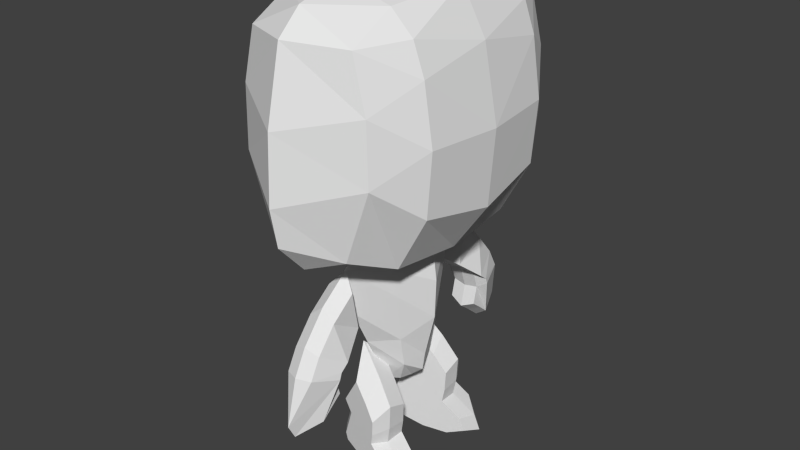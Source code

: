 # Source: MiniGrund2.blend  (saved by Blender 2.76.0; exported with 4.5.12 LTS)
import bpy
from mathutils import Matrix  # noqa: F401  (used for matrix-valued properties, if any)

bpy.ops.wm.read_factory_settings(use_empty=True)
scene = bpy.context.scene
scene.name = 'Scene'

# ---- collections
col_collection_1 = bpy.data.collections.new('Collection 1'); scene.collection.children.link(col_collection_1)

# ---- materials (node trees are filled in below, after node groups)
mat_material_003 = bpy.data.materials.new('Material.003')
mat_material_003.alpha_threshold = 0.0
mat_material_003.use_transparent_shadow = False
mat_material_003.roughness = 0.5
mat_material_002 = bpy.data.materials.new('Material.002')
mat_material_002.alpha_threshold = 0.0
mat_material_002.use_transparent_shadow = False
mat_material_002.roughness = 0.5
mat_material_001 = bpy.data.materials.new('Material.001')
mat_material_001.alpha_threshold = 0.0
mat_material_001.use_transparent_shadow = False
mat_material_001.roughness = 0.5
mat_material = bpy.data.materials.new('Material')
mat_material.alpha_threshold = 0.0
mat_material.use_transparent_shadow = False
mat_material.roughness = 0.5

# ---- material node trees

# ---- world
world_world = bpy.data.worlds.new('World'); scene.world = world_world
world_world.color = (0.05088, 0.05088, 0.05088)
world_world.use_sun_shadow = False
world_world.sun_shadow_jitter_overblur = 0.0
world_world.cycles.sampling_method = 'MANUAL'
world_world.cycles.sample_map_resolution = 256

# ---- meshes
me_cube_004 = bpy.data.meshes.new('Cube.004')
me_cube_004.from_pydata([(0.4509, 0.1079, 1.537), (0.5216, -0.1633, 1.237), (0.569, -0.3454, 0.979), (0.5653, -0.3311, 0.7017), (0.5565, -0.2975, 0.5135), (0.6227, -0.5515, 0.3005), (0.639, -0.6138, 0.1222), (0.5753, -0.3694, 0.0132), (0.4866, -0.02912, 0.02311), (0.3729, 0.407, 0.1469), (0.3604, 0.455, 0.2708), (0.4066, 0.2776, 0.7958), (0.3629, 0.2493, 0.9939), (0.2594, 0.02012, 1.356), (0.3165, -0.1992, 1.112), (0.3549, -0.3465, 0.904), (0.3519, -0.3349, 0.6798), (0.3448, -0.3077, 0.5276), (0.3984, -0.5131, 0.3554), (0.4115, -0.5635, 0.2112), (0.36, -0.3659, 0.1231), (0.2883, -0.09071, 0.1311), (0.1963, 0.262, 0.2312), (0.1862, 0.3007, 0.3313), (0.2236, 0.1573, 0.7559), (0.1883, 0.293, 0.9161), (0.6551, 0.03561, 1.167), (0.6983, -0.1299, 0.9834), (0.7272, -0.241, 0.8263), (0.7249, -0.2322, 0.6571), (0.7196, -0.2118, 0.5422), (0.76, -0.3667, 0.4123), (0.7699, -0.4047, 0.3035), (0.731, -0.2556, 0.237), (0.6769, -0.04801, 0.2431), (0.6076, 0.2181, 0.3186), (0.6, 0.2473, 0.3942), (0.6282, 0.1391, 0.7145), (0.6015, 0.2415, 0.8353), (-0.4509, 0.1079, 1.537), (-0.5216, -0.1633, 1.237), (-0.569, -0.3454, 0.979), (-0.5653, -0.3311, 0.7017), (-0.5565, -0.2975, 0.5135), (-0.6227, -0.5515, 0.3005), (-0.639, -0.6138, 0.1222), (-0.5753, -0.3694, 0.0132), (-0.4866, -0.02912, 0.02311), (-0.3729, 0.407, 0.1469), (-0.3604, 0.455, 0.2708), (-0.4066, 0.2776, 0.7958), (-0.3629, 0.2493, 0.9939), (-0.2594, 0.02012, 1.356), (-0.3165, -0.1992, 1.112), (-0.3549, -0.3465, 0.904), (-0.3519, -0.3349, 0.6798), (-0.3448, -0.3077, 0.5276), (-0.3984, -0.5131, 0.3554), (-0.4115, -0.5635, 0.2112), (-0.36, -0.3659, 0.1231), (-0.2883, -0.09071, 0.1311), (-0.1963, 0.262, 0.2312), (-0.1862, 0.3007, 0.3313), (-0.2236, 0.1573, 0.7559), (-0.1883, 0.293, 0.9161), (-0.6551, 0.03561, 1.167), (-0.6983, -0.1299, 0.9834), (-0.7272, -0.241, 0.8263), (-0.7249, -0.2322, 0.6571), (-0.7196, -0.2118, 0.5422), (-0.76, -0.3667, 0.4123), (-0.7699, -0.4047, 0.3035), (-0.731, -0.2556, 0.237), (-0.6769, -0.04801, 0.2431), (-0.6076, 0.2181, 0.3186), (-0.6, 0.2473, 0.3942), (-0.6282, 0.1391, 0.7145), (-0.6015, 0.2415, 0.8353)], [], [(7, 20, 21, 8), (0, 13, 14, 1), (8, 21, 22, 9), (1, 14, 15, 2), (9, 22, 23, 10), (2, 15, 16, 3), (10, 23, 24, 11), (3, 16, 17, 4), (11, 24, 25, 12), (4, 17, 18, 5), (0, 12, 25, 13), (5, 18, 19, 6), (6, 19, 20, 7), (25, 24, 13), (13, 24, 14), (15, 14, 24), (24, 23, 15), (17, 16, 23), (23, 22, 17), (22, 21, 17), (21, 20, 17), (17, 20, 18), (19, 18, 20), (8, 34, 33, 7), (1, 27, 26, 0), (9, 35, 34, 8), (2, 28, 27, 1), (10, 36, 35, 9), (3, 29, 28, 2), (11, 37, 36, 10), (4, 30, 29, 3), (12, 38, 37, 11), (5, 31, 30, 4), (12, 0, 26, 38), (6, 32, 31, 5), (7, 33, 32, 6), (27, 38, 26), (38, 27, 37), (27, 28, 37), (29, 37, 28), (37, 29, 36), (29, 30, 36), (35, 36, 34), (36, 30, 34), (34, 30, 33), (30, 31, 33), (32, 33, 31), (15, 23, 16), (46, 47, 60, 59), (39, 40, 53, 52), (47, 48, 61, 60), (40, 41, 54, 53), (48, 49, 62, 61), (41, 42, 55, 54), (49, 50, 63, 62), (42, 43, 56, 55), (50, 51, 64, 63), (43, 44, 57, 56), (39, 52, 64, 51), (44, 45, 58, 57), (45, 46, 59, 58), (64, 52, 63), (52, 53, 63), (54, 63, 53), (63, 54, 62), (56, 62, 55), (62, 56, 61), (61, 56, 60), (60, 56, 59), (56, 57, 59), (58, 59, 57), (47, 46, 72, 73), (40, 39, 65, 66), (48, 47, 73, 74), (41, 40, 66, 67), (49, 48, 74, 75), (42, 41, 67, 68), (50, 49, 75, 76), (43, 42, 68, 69), (51, 50, 76, 77), (44, 43, 69, 70), (51, 77, 65, 39), (45, 44, 70, 71), (46, 45, 71, 72), (66, 65, 77), (77, 76, 66), (66, 76, 67), (68, 67, 76), (76, 75, 68), (68, 75, 69), (74, 73, 75), (75, 73, 69), (73, 72, 69), (69, 72, 70), (71, 70, 72), (54, 55, 62)])
_uv = me_cube_004.uv_layers.new(name='UVMap')
_uv.uv.foreach_set('vector', [0.465, 0.75, 0.4072, 0.7191, 0.4158, 0.6198, 0.4757, 0.6273, 0.5237, 0.4459, 0.5775, 0.5073, 0.5752, 0.591, 0.5209, 0.5495, 0.4757, 0.6273, 0.4158, 0.6198, 0.4158, 0.49, 0.4757, 0.4667, 0.5209, 0.5495, 0.5752, 0.591, 0.574, 0.663, 0.5194, 0.6385, 0.4757, 0.4667, 0.4158, 0.49, 0.4048, 0.4732, 0.4621, 0.4459, 0.5194, 0.6385, 0.574, 0.663, 0.5759, 0.7419, 0.5217, 0.736, 0.06244, 0.8644, 0.05137, 0.8267, 0.1047, 0.6872, 0.1284, 0.6918, 0.5217, 0.736, 0.5759, 0.7419, 0.5775, 0.7955, 0.5237, 0.8024, 0.1284, 0.6918, 0.1047, 0.6872, 0.08819, 0.6297, 0.1352, 0.6206, 0.5237, 0.8024, 0.5775, 0.7955, 0.575, 0.8545, 0.5206, 0.8752, 0.2059, 0.4459, 0.1352, 0.6206, 0.08819, 0.6297, 0.1674, 0.4883, 0.5206, 0.8752, 0.575, 0.8545, 0.5751, 0.9047, 0.5207, 0.9374, 0.443, 0.8349, 0.3894, 0.7877, 0.4072, 0.7191, 0.465, 0.75, 0.3325, 0.4591, 0.3475, 0.5125, 0.2687, 0.5446, 0.2687, 0.5446, 0.3475, 0.5125, 0.291, 0.6306, 0.3116, 0.6896, 0.291, 0.6306, 0.3475, 0.5125, 0.3475, 0.5125, 0.4048, 0.4732, 0.3116, 0.6896, 0.3593, 0.6865, 0.3396, 0.6919, 0.4048, 0.4732, 0.4048, 0.4732, 0.4158, 0.49, 0.3593, 0.6865, 0.4158, 0.49, 0.4158, 0.6198, 0.3593, 0.6865, 0.4158, 0.6198, 0.4072, 0.7191, 0.3593, 0.6865, 0.3593, 0.6865, 0.4072, 0.7191, 0.3734, 0.7654, 0.3894, 0.7877, 0.3734, 0.7654, 0.4072, 0.7191, 0.1408, 0.9602, 0.1963, 0.9047, 0.2359, 0.912, 0.2059, 0.9721, 0.5209, 0.5495, 0.4766, 0.6402, 0.4783, 0.577, 0.5237, 0.4459, 0.0642, 0.9074, 0.1495, 0.8725, 0.1963, 0.9047, 0.1408, 0.9602, 0.5194, 0.6385, 0.4757, 0.6945, 0.4766, 0.6402, 0.5209, 0.5495, 0.06244, 0.8644, 0.1484, 0.8463, 0.1495, 0.8725, 0.0642, 0.9074, 0.5217, 0.736, 0.4771, 0.754, 0.4757, 0.6945, 0.5194, 0.6385, 0.1284, 0.6918, 0.1886, 0.741, 0.1484, 0.8463, 0.06244, 0.8644, 0.5237, 0.8024, 0.4783, 0.7945, 0.4771, 0.754, 0.5217, 0.736, 0.1352, 0.6206, 0.1762, 0.6976, 0.1886, 0.741, 0.1284, 0.6918, 0.5206, 0.8752, 0.4764, 0.8389, 0.4783, 0.7945, 0.5237, 0.8024, 0.1352, 0.6206, 0.2059, 0.4459, 0.2359, 0.591, 0.1762, 0.6976, 0.5207, 0.9374, 0.4765, 0.8768, 0.4764, 0.8389, 0.5206, 0.8752, 0.2059, 0.9721, 0.2359, 0.912, 0.2687, 0.8933, 0.2596, 0.9415, 0.2568, 0.657, 0.1762, 0.6976, 0.2359, 0.591, 0.1762, 0.6976, 0.2568, 0.657, 0.1886, 0.741, 0.2568, 0.657, 0.2687, 0.7128, 0.1886, 0.741, 0.2568, 0.7697, 0.1886, 0.741, 0.2687, 0.7128, 0.1886, 0.741, 0.2568, 0.7697, 0.1484, 0.8463, 0.2568, 0.7697, 0.2459, 0.8079, 0.1484, 0.8463, 0.1495, 0.8725, 0.1484, 0.8463, 0.1963, 0.9047, 0.1484, 0.8463, 0.2459, 0.8079, 0.1963, 0.9047, 0.1963, 0.9047, 0.2459, 0.8079, 0.2359, 0.912, 0.2459, 0.8079, 0.268, 0.8557, 0.2359, 0.912, 0.2687, 0.8933, 0.2359, 0.912, 0.268, 0.8557, 0.3116, 0.6896, 0.4048, 0.4732, 0.3396, 0.6919, 0.8495, 0.1042, 0.8591, 0.214, 0.8055, 0.2207, 0.7978, 0.1319, 0.9021, 0.468, 0.8995, 0.3753, 0.9482, 0.3382, 0.9502, 0.4131, 0.8591, 0.214, 0.8591, 0.3577, 0.8055, 0.3368, 0.8055, 0.2207, 0.8995, 0.3753, 0.8982, 0.2957, 0.9471, 0.2737, 0.9482, 0.3382, 0.8591, 0.3577, 0.8469, 0.3763, 0.7957, 0.3519, 0.8055, 0.3368, 0.8982, 0.2957, 0.9003, 0.2084, 0.9488, 0.2032, 0.9471, 0.2737, 0.4894, 0.1246, 0.5484, 0.2791, 0.5272, 0.2832, 0.4795, 0.1583, 0.9003, 0.2084, 0.9021, 0.1491, 0.9502, 0.1552, 0.9488, 0.2032, 0.5484, 0.2791, 0.5545, 0.3427, 0.5124, 0.3346, 0.5272, 0.2832, 0.9021, 0.1491, 0.8993, 0.0839, 0.9479, 0.1025, 0.9502, 0.1552, 0.6177, 0.499, 0.5833, 0.4611, 0.5124, 0.3346, 0.5545, 0.3427, 0.8993, 0.0839, 0.8994, 0.02831, 0.948, 0.05754, 0.9479, 0.1025, 0.8298, 0.02831, 0.8495, 0.1042, 0.7978, 0.1319, 0.7819, 0.07053, 0.731, 0.3645, 0.6739, 0.2879, 0.7444, 0.3167, 0.6739, 0.2879, 0.6939, 0.2111, 0.7444, 0.3167, 0.7123, 0.1583, 0.7444, 0.3167, 0.6939, 0.2111, 0.7444, 0.3167, 0.7123, 0.1583, 0.7957, 0.3519, 0.755, 0.161, 0.7957, 0.3519, 0.7374, 0.1562, 0.7957, 0.3519, 0.755, 0.161, 0.8055, 0.3368, 0.8055, 0.3368, 0.755, 0.161, 0.8055, 0.2207, 0.8055, 0.2207, 0.755, 0.161, 0.7978, 0.1319, 0.755, 0.161, 0.7676, 0.09046, 0.7978, 0.1319, 0.7819, 0.07053, 0.7978, 0.1319, 0.7676, 0.09046, 0.5595, 0.03897, 0.6177, 0.02831, 0.6446, 0.08207, 0.6091, 0.08857, 0.8995, 0.3753, 0.9021, 0.468, 0.8614, 0.3507, 0.8599, 0.2942, 0.491, 0.08617, 0.5595, 0.03897, 0.6091, 0.08857, 0.5673, 0.1174, 0.8982, 0.2957, 0.8995, 0.3753, 0.8599, 0.2942, 0.8591, 0.2456, 0.4894, 0.1246, 0.491, 0.08617, 0.5673, 0.1174, 0.5663, 0.1408, 0.9003, 0.2084, 0.8982, 0.2957, 0.8591, 0.2456, 0.8603, 0.1924, 0.5484, 0.2791, 0.4894, 0.1246, 0.5663, 0.1408, 0.6023, 0.235, 0.9021, 0.1491, 0.9003, 0.2084, 0.8603, 0.1924, 0.8614, 0.1561, 0.5545, 0.3427, 0.5484, 0.2791, 0.6023, 0.235, 0.5912, 0.2738, 0.8993, 0.0839, 0.9021, 0.1491, 0.8614, 0.1561, 0.8597, 0.1164, 0.5545, 0.3427, 0.5912, 0.2738, 0.6446, 0.3693, 0.6177, 0.499, 0.8994, 0.02831, 0.8993, 0.0839, 0.8597, 0.1164, 0.8598, 0.08246, 0.6177, 0.02831, 0.6658, 0.05568, 0.6739, 0.09877, 0.6446, 0.08207, 0.6632, 0.3101, 0.6446, 0.3693, 0.5912, 0.2738, 0.5912, 0.2738, 0.6023, 0.235, 0.6632, 0.3101, 0.6632, 0.3101, 0.6023, 0.235, 0.6739, 0.2602, 0.6633, 0.2094, 0.6739, 0.2602, 0.6023, 0.235, 0.6023, 0.235, 0.5663, 0.1408, 0.6633, 0.2094, 0.6633, 0.2094, 0.5663, 0.1408, 0.6535, 0.1752, 0.5673, 0.1174, 0.6091, 0.08857, 0.5663, 0.1408, 0.5663, 0.1408, 0.6091, 0.08857, 0.6535, 0.1752, 0.6091, 0.08857, 0.6446, 0.08207, 0.6535, 0.1752, 0.6535, 0.1752, 0.6446, 0.08207, 0.6732, 0.1325, 0.6739, 0.09877, 0.6732, 0.1325, 0.6446, 0.08207, 0.7123, 0.1583, 0.7374, 0.1562, 0.7957, 0.3519])
me_cube_004.materials.append(mat_material_003)
me_cube_004.use_remesh_preserve_volume = False
me_cube_004.use_remesh_preserve_attributes = False
me_cube_004.use_mirror_vertex_groups = False
me_cube_004.update()
me_cube_003 = bpy.data.meshes.new('Cube.003')
me_cube_003.from_pydata([(1.208, -0.1505, 1.267), (1.338, -0.1505, 1.156), (1.483, -0.1505, 1.691), (1.367, -0.1505, 1.912), (1.155, -0.1505, 2.172), (0.8865, -0.1505, 2.385), (1.098, -0.1505, 1.354), (1.145, -0.1505, 1.553), (1.075, -0.1505, 1.759), (0.8107, -0.1505, 1.971), (1.196, -0.2521, 1.609), (1.172, -0.2521, 1.68), (1.081, -0.2521, 1.753), (-1.208, -0.1505, 1.267), (-1.338, -0.1505, 1.156), (-1.483, -0.1505, 1.691), (-1.367, -0.1505, 1.912), (-1.155, -0.1505, 2.172), (-0.8865, -0.1505, 2.385), (-1.098, -0.1505, 1.354), (-1.145, -0.1505, 1.553), (-1.075, -0.1505, 1.759), (-0.8107, -0.1505, 1.971), (-1.196, -0.2521, 1.609), (-1.172, -0.2521, 1.68), (-1.081, -0.2521, 1.753), (1.205, 0.0, 1.18), (1.365, 0.0, 1.043), (1.585, 0.0, 1.043), (1.669, 0.0, 1.204), (1.544, 0.0, 1.703), (1.401, 0.0, 1.976), (1.14, 0.0, 2.297), (0.8075, 0.0, 2.56), (1.068, 0.0, 1.287), (1.127, 0.0, 1.533), (1.041, 0.0, 1.788), (0.714, 0.0, 2.049), (1.208, 0.1505, 1.267), (1.338, 0.1505, 1.156), (1.483, 0.1505, 1.691), (1.367, 0.1505, 1.912), (1.155, 0.1505, 2.172), (0.8865, 0.1505, 2.385), (1.098, 0.1505, 1.354), (1.145, 0.1505, 1.553), (1.075, 0.1505, 1.759), (0.8107, 0.1505, 1.971), (1.196, 0.2521, 1.609), (1.172, 0.2521, 1.68), (1.081, 0.2521, 1.753), (-1.205, 0.0, 1.18), (-1.365, 0.0, 1.043), (-1.585, 0.0, 1.043), (-1.669, 0.0, 1.204), (-1.544, 0.0, 1.703), (-1.401, 0.0, 1.976), (-1.14, 0.0, 2.297), (-0.8075, 0.0, 2.56), (-1.068, 0.0, 1.287), (-1.127, 0.0, 1.533), (-1.041, 0.0, 1.788), (-0.714, 0.0, 2.049), (-1.208, 0.1505, 1.267), (-1.338, 0.1505, 1.156), (-1.483, 0.1505, 1.691), (-1.367, 0.1505, 1.912), (-1.155, 0.1505, 2.172), (-0.8865, 0.1505, 2.385), (-1.098, 0.1505, 1.354), (-1.145, 0.1505, 1.553), (-1.075, 0.1505, 1.759), (-0.8107, 0.1505, 1.971), (-1.196, 0.2521, 1.609), (-1.172, 0.2521, 1.68), (-1.081, 0.2521, 1.753)], [], [(2, 10, 29), (29, 30, 2), (31, 3, 30), (2, 30, 3), (32, 4, 31), (3, 31, 4), (5, 4, 32), (33, 5, 32), (9, 4, 5), (12, 4, 9), (12, 11, 3), (4, 12, 3), (11, 10, 2), (3, 11, 2), (6, 0, 7), (10, 7, 1), (1, 7, 0), (1, 28, 10), (28, 29, 10), (8, 7, 11), (11, 7, 10), (6, 26, 0), (26, 6, 34), (7, 35, 6), (34, 6, 35), (7, 8, 35), (35, 8, 36), (12, 8, 11), (8, 12, 9), (36, 8, 37), (8, 9, 37), (37, 9, 33), (9, 5, 33), (1, 0, 27), (27, 28, 1), (27, 0, 26), (15, 54, 23), (54, 15, 55), (56, 55, 16), (15, 16, 55), (57, 56, 17), (16, 17, 56), (18, 57, 17), (58, 57, 18), (22, 18, 17), (25, 22, 17), (25, 16, 24), (17, 16, 25), (24, 15, 23), (16, 15, 24), (19, 20, 13), (23, 14, 20), (14, 13, 20), (14, 23, 53), (53, 23, 54), (21, 24, 20), (24, 23, 20), (19, 13, 51), (51, 59, 19), (20, 19, 60), (59, 60, 19), (20, 60, 21), (60, 61, 21), (25, 24, 21), (21, 22, 25), (61, 62, 21), (21, 62, 22), (62, 58, 22), (22, 58, 18), (14, 52, 13), (52, 14, 53), (52, 51, 13), (40, 29, 48), (29, 40, 30), (31, 30, 41), (40, 41, 30), (32, 31, 42), (41, 42, 31), (43, 32, 42), (33, 32, 43), (47, 43, 42), (50, 47, 42), (50, 41, 49), (42, 41, 50), (49, 40, 48), (41, 40, 49), (44, 45, 38), (48, 39, 45), (39, 38, 45), (39, 48, 28), (28, 48, 29), (46, 49, 45), (49, 48, 45), (44, 38, 26), (26, 34, 44), (45, 44, 35), (34, 35, 44), (45, 35, 46), (35, 36, 46), (50, 49, 46), (46, 47, 50), (36, 37, 46), (46, 37, 47), (37, 33, 47), (47, 33, 43), (39, 27, 38), (27, 39, 28), (27, 26, 38), (65, 73, 54), (54, 55, 65), (56, 66, 55), (65, 55, 66), (57, 67, 56), (66, 56, 67), (68, 67, 57), (58, 68, 57), (72, 67, 68), (75, 67, 72), (75, 74, 66), (67, 75, 66), (74, 73, 65), (66, 74, 65), (69, 63, 70), (73, 70, 64), (64, 70, 63), (64, 53, 73), (53, 54, 73), (71, 70, 74), (74, 70, 73), (69, 51, 63), (51, 69, 59), (70, 60, 69), (59, 69, 60), (70, 71, 60), (60, 71, 61), (75, 71, 74), (71, 75, 72), (61, 71, 62), (71, 72, 62), (62, 72, 58), (72, 68, 58), (64, 63, 52), (52, 53, 64), (52, 63, 51)])
_uv = me_cube_003.uv_layers.new(name='UVMap')
_uv.uv.foreach_set('vector', [0.6654, 0.5085, 0.7734, 0.4684, 0.694, 0.7512, 0.694, 0.7512, 0.637, 0.5218, 0.6654, 0.5085, 0.6285, 0.378, 0.6585, 0.392, 0.637, 0.5218, 0.6654, 0.5085, 0.637, 0.5218, 0.6585, 0.392, 0.6471, 0.1861, 0.6736, 0.2367, 0.6285, 0.378, 0.6585, 0.392, 0.6285, 0.378, 0.6736, 0.2367, 0.7151, 0.08597, 0.6736, 0.2367, 0.6471, 0.1861, 0.6983, 0.0, 0.7151, 0.08597, 0.6471, 0.1861, 0.8169, 0.2322, 0.6736, 0.2367, 0.7151, 0.08597, 0.7811, 0.383, 0.6736, 0.2367, 0.8169, 0.2322, 0.7811, 0.383, 0.7672, 0.4343, 0.6585, 0.392, 0.6736, 0.2367, 0.7811, 0.383, 0.6585, 0.392, 0.7672, 0.4343, 0.7734, 0.4684, 0.6654, 0.5085, 0.6585, 0.392, 0.7672, 0.4343, 0.6654, 0.5085, 0.5717, 0.9256, 0.5938, 0.8666, 0.6183, 1.0, 0.8172, 0.4545, 0.8547, 0.4587, 0.8556, 0.658, 0.6183, 0.7936, 0.6183, 1.0, 0.5938, 0.8666, 0.8111, 0.6858, 0.7499, 0.7947, 0.7734, 0.4684, 0.7499, 0.7947, 0.694, 0.7512, 0.7734, 0.4684, 0.854, 0.3646, 0.8547, 0.4587, 0.8169, 0.4221, 0.8169, 0.4221, 0.8547, 0.4587, 0.8172, 0.4545, 0.8561, 0.5143, 0.9109, 0.6088, 0.8558, 0.5789, 0.9109, 0.6088, 0.8561, 0.5143, 0.9113, 0.5289, 0.8547, 0.4587, 0.9095, 0.4602, 0.8561, 0.5143, 0.9113, 0.5289, 0.8561, 0.5143, 0.9095, 0.4602, 0.8547, 0.4587, 0.854, 0.3646, 0.9095, 0.4602, 0.9095, 0.4602, 0.854, 0.3646, 0.9087, 0.3441, 0.8172, 0.3684, 0.854, 0.3646, 0.8169, 0.4221, 0.854, 0.3646, 0.8172, 0.3684, 0.8547, 0.2085, 0.9087, 0.3441, 0.854, 0.3646, 0.9095, 0.1513, 0.854, 0.3646, 0.8547, 0.2085, 0.9095, 0.1513, 0.9095, 0.1513, 0.8547, 0.2085, 0.9059, 0.0, 0.8547, 0.2085, 0.8518, 0.08603, 0.9059, 0.0, 0.8556, 0.658, 0.8558, 0.5789, 0.9106, 0.7064, 0.8169, 0.7408, 0.7499, 0.7947, 0.8111, 0.6858, 0.9106, 0.7064, 0.8558, 0.5789, 0.9109, 0.6088, 0.2306, 0.2886, 0.25, 0.05217, 0.3327, 0.305, 0.5246, 0.7936, 0.5246, 0.9307, 0.4689, 0.9108, 0.4486, 0.9563, 0.4689, 0.9108, 0.5081, 0.9675, 0.5246, 0.9307, 0.5081, 0.9675, 0.4689, 0.9108, 0.2568, 0.6184, 0.22, 0.4318, 0.2645, 0.556, 0.2348, 0.4049, 0.2645, 0.556, 0.22, 0.4318, 0.32, 0.6981, 0.2568, 0.6184, 0.2645, 0.556, 0.3253, 0.794, 0.2568, 0.6184, 0.32, 0.6981, 0.4077, 0.5368, 0.32, 0.6981, 0.2645, 0.556, 0.3484, 0.3882, 0.4077, 0.5368, 0.2645, 0.556, 0.3484, 0.3882, 0.2348, 0.4049, 0.3297, 0.3397, 0.2645, 0.556, 0.2348, 0.4049, 0.3484, 0.3882, 0.3297, 0.3397, 0.2306, 0.2886, 0.3327, 0.305, 0.2348, 0.4049, 0.2306, 0.2886, 0.3297, 0.3397, 0.4077, 0.2195, 0.3619, 0.2951, 0.3847, 0.1615, 0.3327, 0.305, 0.359, 0.08947, 0.3619, 0.2951, 0.359, 0.08947, 0.3847, 0.1615, 0.3619, 0.2951, 0.359, 0.08947, 0.3327, 0.305, 0.3016, 0.0, 0.3016, 0.0, 0.3327, 0.305, 0.25, 0.05217, 0.3533, 0.3961, 0.3297, 0.3397, 0.3619, 0.2951, 0.3297, 0.3397, 0.3327, 0.305, 0.3619, 0.2951, 0.4077, 0.2195, 0.3847, 0.1615, 0.4052, 0.1312, 0.4052, 0.1312, 0.4336, 0.2029, 0.4077, 0.2195, 0.3619, 0.2951, 0.4077, 0.2195, 0.3771, 0.2963, 0.4336, 0.2029, 0.3771, 0.2963, 0.4077, 0.2195, 0.3619, 0.2951, 0.3771, 0.2963, 0.3533, 0.3961, 0.3771, 0.2963, 0.3665, 0.4209, 0.3533, 0.3961, 0.3484, 0.3882, 0.3297, 0.3397, 0.3533, 0.3961, 0.3533, 0.3961, 0.4077, 0.5368, 0.3484, 0.3882, 0.3665, 0.4209, 0.4336, 0.5948, 0.3533, 0.3961, 0.3533, 0.3961, 0.4336, 0.5948, 0.4077, 0.5368, 0.4336, 0.5948, 0.3253, 0.794, 0.4077, 0.5368, 0.4077, 0.5368, 0.3253, 0.794, 0.32, 0.6981, 0.359, 0.08947, 0.3735, 0.04228, 0.3847, 0.1615, 0.3735, 0.04228, 0.359, 0.08947, 0.3016, 0.0, 0.3735, 0.04228, 0.4052, 0.1312, 0.3847, 0.1615, 0.4661, 0.2783, 0.5045, 0.04182, 0.5703, 0.3181, 0.5045, 0.04182, 0.4661, 0.2783, 0.4441, 0.2696, 0.4336, 0.4132, 0.4441, 0.2696, 0.4577, 0.3947, 0.4661, 0.2783, 0.4577, 0.3947, 0.4441, 0.2696, 0.4499, 0.6058, 0.4336, 0.4132, 0.4709, 0.5506, 0.4577, 0.3947, 0.4709, 0.5506, 0.4336, 0.4132, 0.5108, 0.7026, 0.4499, 0.6058, 0.4709, 0.5506, 0.4992, 0.7936, 0.4499, 0.6058, 0.5108, 0.7026, 0.6154, 0.5594, 0.5108, 0.7026, 0.4709, 0.5506, 0.5769, 0.4038, 0.6154, 0.5594, 0.4709, 0.5506, 0.5769, 0.4038, 0.4577, 0.3947, 0.5636, 0.352, 0.4709, 0.5506, 0.4577, 0.3947, 0.5769, 0.4038, 0.5636, 0.352, 0.4661, 0.2783, 0.5703, 0.3181, 0.4577, 0.3947, 0.4661, 0.2783, 0.5636, 0.352, 0.5246, 0.8677, 0.5717, 0.7936, 0.5469, 0.9268, 1.0, 0.4548, 0.9647, 0.6581, 0.9638, 0.4588, 0.5717, 1.0, 0.5469, 0.9268, 0.5717, 0.7936, 0.6154, 0.1054, 0.5703, 0.3181, 0.5615, 0.0, 0.5615, 0.0, 0.5703, 0.3181, 0.5045, 0.04182, 0.9632, 0.3648, 0.9998, 0.4224, 0.9638, 0.4588, 0.9998, 0.4224, 1.0, 0.4548, 0.9638, 0.4588, 0.9653, 0.5145, 0.965, 0.5791, 0.9109, 0.6088, 0.9109, 0.6088, 0.9113, 0.5289, 0.9653, 0.5145, 0.9638, 0.4588, 0.9653, 0.5145, 0.9095, 0.4602, 0.9113, 0.5289, 0.9095, 0.4602, 0.9653, 0.5145, 0.9638, 0.4588, 0.9095, 0.4602, 0.9632, 0.3648, 0.9095, 0.4602, 0.9087, 0.3441, 0.9632, 0.3648, 1.0, 0.3687, 0.9998, 0.4224, 0.9632, 0.3648, 0.9632, 0.3648, 0.9638, 0.2087, 1.0, 0.3687, 0.9087, 0.3441, 0.9095, 0.1513, 0.9632, 0.3648, 0.9632, 0.3648, 0.9095, 0.1513, 0.9638, 0.2087, 0.6285, 0.6167, 0.4992, 0.7936, 0.6154, 0.5594, 0.6154, 0.5594, 0.4992, 0.7936, 0.5108, 0.7026, 0.9647, 0.6581, 0.9106, 0.7064, 0.965, 0.5791, 0.6285, 0.05598, 0.6154, 0.1054, 0.5615, 0.0, 0.9106, 0.7064, 0.9109, 0.6088, 0.965, 0.5791, 0.02279, 0.5043, 0.1302, 0.4836, 0.03528, 0.7454, 0.5246, 0.7936, 0.4689, 0.9108, 0.4336, 0.8528, 0.00512, 0.3648, 0.02694, 0.3876, 0.0, 0.509, 0.02279, 0.5043, 0.0, 0.509, 0.02694, 0.3876, 0.04208, 0.1771, 0.05686, 0.2355, 0.00512, 0.3648, 0.02694, 0.3876, 0.00512, 0.3648, 0.05686, 0.2355, 0.1127, 0.09215, 0.05686, 0.2355, 0.04208, 0.1771, 0.1111, 0.0, 0.1127, 0.09215, 0.04208, 0.1771, 0.201, 0.2528, 0.05686, 0.2355, 0.1127, 0.09215, 0.146, 0.4, 0.05686, 0.2355, 0.201, 0.2528, 0.146, 0.4, 0.1272, 0.4488, 0.02694, 0.3876, 0.05686, 0.2355, 0.146, 0.4, 0.02694, 0.3876, 0.1272, 0.4488, 0.1302, 0.4836, 0.02279, 0.5043, 0.02694, 0.3876, 0.1272, 0.4488, 0.02279, 0.5043, 0.201, 0.5712, 0.1778, 0.6297, 0.1549, 0.4959, 0.1302, 0.4836, 0.1549, 0.4959, 0.152, 0.7023, 0.152, 0.7023, 0.1549, 0.4959, 0.1778, 0.6297, 0.152, 0.7023, 0.08719, 0.797, 0.1302, 0.4836, 0.08719, 0.797, 0.03528, 0.7454, 0.1302, 0.4836, 0.1463, 0.3948, 0.1549, 0.4959, 0.1272, 0.4488, 0.1272, 0.4488, 0.1549, 0.4959, 0.1302, 0.4836, 0.201, 0.5712, 0.1914, 0.664, 0.1778, 0.6297, 0.1914, 0.664, 0.201, 0.5712, 0.22, 0.5916, 0.1549, 0.4959, 0.1631, 0.4987, 0.201, 0.5712, 0.22, 0.5916, 0.201, 0.5712, 0.1631, 0.4987, 0.1549, 0.4959, 0.1463, 0.3948, 0.1631, 0.4987, 0.1631, 0.4987, 0.1463, 0.3948, 0.1525, 0.3738, 0.3691, 0.4089, 0.3657, 0.4084, 0.3504, 0.3605, 0.3657, 0.4084, 0.3691, 0.4089, 0.42, 0.5492, 0.3665, 0.4209, 0.3657, 0.4084, 0.4336, 0.5948, 0.3657, 0.4084, 0.42, 0.5492, 0.4336, 0.5948, 0.22, 0.1984, 0.201, 0.2528, 0.1111, 0.0, 0.201, 0.2528, 0.1127, 0.09215, 0.1111, 0.0, 0.152, 0.7023, 0.1778, 0.6297, 0.1595, 0.7536, 0.1595, 0.7536, 0.08719, 0.797, 0.152, 0.7023, 0.1595, 0.7536, 0.1778, 0.6297, 0.1914, 0.664])
me_cube_003.materials.append(mat_material_002)
me_cube_003.use_remesh_preserve_volume = False
me_cube_003.use_remesh_preserve_attributes = False
me_cube_003.use_mirror_vertex_groups = False
me_cube_003.update()
me_cube_002 = bpy.data.meshes.new('Cube.002')
me_cube_002.from_pydata([(0.4175, 0.247, 2.469), (0.3638, 0.2668, 2.157), (0.2861, 0.247, 1.612), (0.2134, 0.2336, 1.265), (0.1337, 0.1171, 1.006), (0.3558, 0.1986, 2.675), (0.0, 0.303, 2.705), (0.0, 0.4352, 2.518), (0.0, 0.4699, 2.256), (0.0, 0.455, 1.825), (0.0, 0.3362, 1.335), (0.0, 0.3064, 1.132), (0.0, 0.1578, 1.003), (-0.4175, 0.247, 2.469), (-0.3638, 0.2668, 2.157), (-0.2861, 0.247, 1.612), (-0.2134, 0.2336, 1.265), (-0.1337, 0.1171, 1.006), (-0.3558, 0.1986, 2.675), (0.6364, 0.0, 2.646), (0.8298, 0.0, 2.567), (0.7271, 0.0, 2.037), (0.5131, 0.0, 1.6), (0.2221, 0.0, 1.01), (0.4175, -0.247, 2.469), (0.3638, -0.2668, 2.157), (0.2861, -0.247, 1.612), (0.2134, -0.2336, 1.265), (0.1337, -0.1171, 1.006), (0.3558, -0.1986, 2.675), (0.0, 0.0, 2.662), (-0.6364, 0.0, 2.646), (-0.8298, 0.0, 2.567), (-0.7271, 0.0, 2.037), (-0.5131, 0.0, 1.6), (-0.2221, 0.0, 1.01), (0.0, 0.0, 1.028), (0.0, -0.303, 2.705), (0.0, -0.4352, 2.518), (0.0, -0.4699, 2.256), (0.0, -0.455, 1.825), (0.0, -0.3362, 1.335), (0.0, -0.3064, 1.132), (0.0, -0.1578, 1.003), (-0.4175, -0.247, 2.469), (-0.3638, -0.2668, 2.157), (-0.2861, -0.247, 1.612), (-0.2134, -0.2336, 1.265), (-0.1337, -0.1171, 1.006), (-0.3558, -0.1986, 2.675)], [(23, 36), (36, 12), (35, 36), (36, 43)], [(5, 0, 6), (6, 0, 7), (0, 1, 8), (7, 0, 8), (2, 9, 1), (8, 1, 9), (10, 2, 3), (10, 9, 2), (4, 12, 3), (11, 3, 12), (10, 3, 11), (4, 3, 23), (22, 3, 2), (22, 23, 3), (22, 2, 21), (2, 1, 21), (21, 1, 20), (1, 0, 20), (20, 0, 19), (5, 19, 0), (19, 5, 30), (6, 30, 5), (18, 6, 13), (6, 7, 13), (13, 8, 14), (7, 8, 13), (15, 14, 9), (8, 9, 14), (10, 16, 15), (10, 15, 9), (17, 16, 12), (11, 12, 16), (10, 11, 16), (17, 35, 16), (34, 15, 16), (34, 16, 35), (34, 33, 15), (15, 33, 14), (33, 32, 14), (14, 32, 13), (32, 31, 13), (18, 13, 31), (31, 30, 18), (6, 18, 30), (29, 37, 24), (37, 38, 24), (24, 39, 25), (38, 39, 24), (26, 25, 40), (39, 40, 25), (41, 27, 26), (41, 26, 40), (28, 27, 43), (42, 43, 27), (41, 42, 27), (28, 23, 27), (22, 26, 27), (22, 27, 23), (22, 21, 26), (26, 21, 25), (21, 20, 25), (25, 20, 24), (20, 19, 24), (29, 24, 19), (19, 30, 29), (37, 29, 30), (49, 44, 37), (37, 44, 38), (44, 45, 39), (38, 44, 39), (46, 40, 45), (39, 45, 40), (41, 46, 47), (41, 40, 46), (48, 43, 47), (42, 47, 43), (41, 47, 42), (48, 47, 35), (34, 47, 46), (34, 35, 47), (34, 46, 33), (46, 45, 33), (33, 45, 32), (45, 44, 32), (32, 44, 31), (49, 31, 44), (31, 49, 30), (37, 30, 49)])
_uv = me_cube_002.uv_layers.new(name='UVMap')
_uv.uv.foreach_set('vector', [0.5386, 0.6118, 0.5776, 0.5504, 0.5776, 0.681, 0.3691, 0.6751, 0.4196, 0.5487, 0.4196, 0.6943, 0.5751, 0.4613, 0.5929, 0.3642, 0.6581, 0.4107, 0.6604, 0.4935, 0.5751, 0.4613, 0.6581, 0.4107, 0.6306, 0.1934, 0.6692, 0.2737, 0.5929, 0.3642, 0.6581, 0.4107, 0.5929, 0.3642, 0.6692, 0.2737, 0.7031, 0.116, 0.6306, 0.1934, 0.6617, 0.08544, 0.7031, 0.116, 0.6692, 0.2737, 0.6306, 0.1934, 0.7148, 0.003725, 0.7465, 0.00756, 0.6617, 0.08544, 0.7131, 0.05101, 0.6617, 0.08544, 0.7465, 0.00756, 0.7031, 0.116, 0.6617, 0.08544, 0.7131, 0.05101, 0.7148, 0.003725, 0.6617, 0.08544, 0.7126, 0.0, 0.6141, 0.1782, 0.6617, 0.08544, 0.6306, 0.1934, 0.4261, 0.2095, 0.3509, 0.01316, 0.3912, 0.09175, 0.6141, 0.1782, 0.6306, 0.1934, 0.5417, 0.31, 0.6306, 0.1934, 0.5929, 0.3642, 0.5417, 0.31, 0.5417, 0.31, 0.5929, 0.3642, 0.5009, 0.4752, 0.5929, 0.3642, 0.5751, 0.4613, 0.5009, 0.4752, 0.02817, 0.5487, 0.1595, 0.6531, 0.04479, 0.6088, 0.1415, 0.6781, 0.04479, 0.6088, 0.1595, 0.6531, 0.04479, 0.6088, 0.1415, 0.6781, 0.1079, 0.8045, 0.2127, 0.7786, 0.1079, 0.8045, 0.1415, 0.6781, 0.814, 0.5504, 0.6846, 0.5504, 0.8262, 0.4877, 0.6846, 0.5504, 0.6604, 0.4935, 0.8262, 0.4877, 0.8262, 0.4877, 0.6581, 0.4107, 0.8117, 0.3873, 0.6604, 0.4935, 0.6581, 0.4107, 0.8262, 0.4877, 0.8026, 0.2115, 0.8117, 0.3873, 0.6692, 0.2737, 0.6581, 0.4107, 0.6692, 0.2737, 0.8117, 0.3873, 0.7031, 0.116, 0.79, 0.09896, 0.8026, 0.2115, 0.7031, 0.116, 0.8026, 0.2115, 0.6692, 0.2737, 0.7952, 0.01219, 0.79, 0.09896, 0.7465, 0.00756, 0.7131, 0.05101, 0.7465, 0.00756, 0.79, 0.09896, 0.7031, 0.116, 0.7131, 0.05101, 0.79, 0.09896, 0.7952, 0.01219, 0.8462, 0.01406, 0.79, 0.09896, 0.9227, 0.2107, 0.8026, 0.2115, 0.79, 0.09896, 0.9227, 0.2107, 0.79, 0.09896, 0.8462, 0.01406, 0.9227, 0.2107, 0.979, 0.3561, 0.8026, 0.2115, 0.8026, 0.2115, 0.979, 0.3561, 0.8117, 0.3873, 0.979, 0.3561, 1.0, 0.5277, 0.8117, 0.3873, 0.8117, 0.3873, 1.0, 0.5277, 0.8262, 0.4877, 0.3691, 0.5487, 0.3364, 0.6035, 0.2127, 0.6224, 0.814, 0.5504, 0.8262, 0.4877, 0.9404, 0.5464, 0.1721, 1.0, 0.1079, 0.8045, 0.2127, 0.8968, 0.2127, 0.7786, 0.2127, 0.8968, 0.1079, 0.8045, 0.3144, 0.5487, 0.1848, 0.5487, 0.3275, 0.4854, 0.1848, 0.5487, 0.1614, 0.4907, 0.3275, 0.4854, 0.3275, 0.4854, 0.1598, 0.4076, 0.3138, 0.3848, 0.1614, 0.4907, 0.1598, 0.4076, 0.3275, 0.4854, 0.3062, 0.2091, 0.3138, 0.3848, 0.1722, 0.2704, 0.1598, 0.4076, 0.1722, 0.2704, 0.3138, 0.3848, 0.2073, 0.1133, 0.2945, 0.09654, 0.3062, 0.2091, 0.2073, 0.1133, 0.3062, 0.2091, 0.1722, 0.2704, 0.3001, 0.01064, 0.2945, 0.09654, 0.2513, 0.005987, 0.2178, 0.04845, 0.2513, 0.005987, 0.2945, 0.09654, 0.2073, 0.1133, 0.2178, 0.04845, 0.2945, 0.09654, 0.3001, 0.01064, 0.3509, 0.01316, 0.2945, 0.09654, 0.4261, 0.2095, 0.3062, 0.2091, 0.2945, 0.09654, 0.4261, 0.2095, 0.2945, 0.09654, 0.3509, 0.01316, 0.4261, 0.2095, 0.4813, 0.3546, 0.3062, 0.2091, 0.3062, 0.2091, 0.4813, 0.3546, 0.3138, 0.3848, 0.4813, 0.3546, 0.5009, 0.5264, 0.3138, 0.3848, 0.3138, 0.3848, 0.5009, 0.5264, 0.3275, 0.4854, 0.5009, 0.5264, 0.4409, 0.5455, 0.3275, 0.4854, 0.3144, 0.5487, 0.3275, 0.4854, 0.4409, 0.5455, 0.04479, 0.6088, 0.1079, 0.8045, 0.002077, 0.7125, 0.0, 0.8312, 0.002077, 0.7125, 0.1079, 0.8045, 0.432, 0.6096, 0.472, 0.5487, 0.472, 0.6784, 0.5009, 0.6822, 0.5386, 0.5504, 0.5386, 0.6973, 0.0754, 0.4606, 0.09422, 0.3632, 0.1598, 0.4076, 0.1614, 0.4907, 0.0754, 0.4606, 0.1598, 0.4076, 0.1334, 0.1921, 0.1722, 0.2704, 0.09422, 0.3632, 0.1598, 0.4076, 0.09422, 0.3632, 0.1722, 0.2704, 0.2073, 0.1133, 0.1334, 0.1921, 0.1656, 0.0839, 0.2073, 0.1133, 0.1722, 0.2704, 0.1334, 0.1921, 0.2194, 0.002714, 0.2513, 0.005987, 0.1656, 0.0839, 0.2178, 0.04845, 0.1656, 0.0839, 0.2513, 0.005987, 0.2073, 0.1133, 0.1656, 0.0839, 0.2178, 0.04845, 0.2194, 0.002714, 0.1656, 0.0839, 0.2168, 0.0, 0.1163, 0.1791, 0.1656, 0.0839, 0.1334, 0.1921, 0.9227, 0.2107, 0.8462, 0.01406, 0.8877, 0.09086, 0.1163, 0.1791, 0.1334, 0.1921, 0.04238, 0.3116, 0.1334, 0.1921, 0.09422, 0.3632, 0.04238, 0.3116, 0.04238, 0.3116, 0.09422, 0.3632, 0.0, 0.4772, 0.09422, 0.3632, 0.0754, 0.4606, 0.0, 0.4772, 0.3691, 0.5487, 0.3691, 0.7005, 0.3364, 0.6035, 0.432, 0.6096, 0.4196, 0.5687, 0.472, 0.5487, 0.1721, 1.0, 0.07326, 0.9313, 0.1079, 0.8045, 0.0, 0.8312, 0.1079, 0.8045, 0.07326, 0.9313])
me_cube_002.materials.append(mat_material_001)
me_cube_002.use_remesh_preserve_volume = False
me_cube_002.use_remesh_preserve_attributes = False
me_cube_002.use_mirror_vertex_groups = False
me_cube_002.update()
me_cube_001 = bpy.data.meshes.new('Cube.001')
me_cube_001.from_pydata([(0.4022, 0.3488, 1.12), (0.804, 0.6491, -1.43), (0.804, 0.9743, -0.8306), (0.804, 1.026, -0.163), (0.804, 0.9315, 0.4446), (0.804, 0.8117, 0.7699), (0.804, 0.5721, 1.001), (1.283, 0.5721, 0.7442), (1.283, 0.709, 0.1879), (1.283, 0.7261, -0.4626), (1.283, 0.4523, -1.241), (-0.4022, 0.3488, 1.12), (-0.804, 0.6491, -1.43), (-0.804, 0.9743, -0.8306), (-0.804, 1.026, -0.163), (-0.804, 0.9315, 0.4446), (-0.804, 0.8117, 0.7699), (-0.804, 0.5721, 1.001), (-1.283, 0.5721, 0.7442), (-1.283, 0.709, 0.1879), (-1.283, 0.7261, -0.4626), (-1.283, 0.4523, -1.241), (0.0, 0.6919, 1.07), (0.0, 0.9572, 0.5987), (0.0, 1.111, -0.1801), (0.0, 1.051, -0.9761), (0.0, 0.6748, -1.515), (0.4022, -0.3488, 1.12), (0.804, 0.0, 1.157), (1.283, 0.0, 1.02), (1.54, 0.0, 0.7808), (1.711, 0.0, 0.02761), (1.745, 0.0, -0.6742), (1.668, 0.0, -1.085), (1.36, 0.0, -1.427), (0.804, 0.0, -1.573), (0.804, -0.6491, -1.43), (0.804, -0.9743, -0.8306), (0.804, -1.026, -0.163), (0.804, -0.9315, 0.4446), (0.804, -0.8117, 0.7699), (0.804, -0.5721, 1.001), (1.283, -0.5721, 0.7442), (1.283, -0.709, 0.1879), (1.283, -0.7261, -0.4626), (1.283, -0.4523, -1.241), (-0.4022, -0.3488, 1.12), (-0.804, 0.0, 1.157), (-1.283, 0.0, 1.02), (-1.54, 0.0, 0.7808), (-1.711, 0.0, 0.02761), (-1.745, 0.0, -0.6742), (-1.668, 0.0, -1.085), (-1.36, 0.0, -1.427), (-0.804, 0.0, -1.573), (0.0, 0.0, -1.59), (-0.804, -0.6491, -1.43), (-0.804, -0.9743, -0.8306), (-0.804, -1.026, -0.163), (-0.804, -0.9315, 0.4446), (-0.804, -0.8117, 0.7699), (-0.804, -0.5721, 1.001), (-1.283, -0.5721, 0.7442), (-1.283, -0.709, 0.1879), (-1.283, -0.7261, -0.4626), (-1.283, -0.4523, -1.241), (0.0, -0.6919, 1.07), (0.0, -0.9572, 0.5987), (0.0, -1.111, -0.1801), (0.0, -1.051, -0.9761), (0.0, -0.6748, -1.515), (0.0, 0.0, 1.202)], [], [(34, 10, 33), (33, 10, 32), (10, 9, 32), (32, 9, 31), (9, 8, 31), (31, 8, 30), (8, 7, 30), (30, 7, 29), (29, 6, 28), (22, 0, 6), (7, 6, 29), (6, 7, 5), (7, 8, 4), (5, 7, 4), (9, 3, 8), (4, 8, 3), (35, 10, 34), (1, 10, 35), (10, 1, 9), (1, 2, 9), (2, 3, 9), (55, 1, 35), (26, 1, 55), (1, 26, 2), (26, 25, 2), (2, 25, 3), (25, 24, 3), (3, 24, 4), (24, 23, 4), (4, 23, 5), (5, 22, 6), (23, 22, 5), (71, 0, 22), (6, 0, 28), (0, 71, 28), (53, 52, 21), (52, 51, 21), (21, 51, 20), (51, 50, 20), (20, 50, 19), (50, 49, 19), (19, 49, 18), (49, 48, 18), (48, 47, 17), (22, 17, 11), (18, 48, 17), (17, 16, 18), (18, 15, 19), (16, 15, 18), (20, 19, 14), (15, 14, 19), (54, 53, 21), (12, 54, 21), (21, 20, 12), (12, 20, 13), (13, 20, 14), (55, 54, 12), (26, 55, 12), (12, 13, 26), (26, 13, 25), (13, 14, 25), (25, 14, 24), (14, 15, 24), (24, 15, 23), (15, 16, 23), (16, 17, 22), (23, 16, 22), (71, 22, 11), (17, 47, 11), (11, 47, 71), (34, 33, 45), (33, 32, 45), (45, 32, 44), (32, 31, 44), (44, 31, 43), (31, 30, 43), (43, 30, 42), (30, 29, 42), (29, 28, 41), (66, 41, 27), (42, 29, 41), (41, 40, 42), (42, 39, 43), (40, 39, 42), (44, 43, 38), (39, 38, 43), (35, 34, 45), (36, 35, 45), (45, 44, 36), (36, 44, 37), (37, 44, 38), (55, 35, 36), (70, 55, 36), (36, 37, 70), (70, 37, 69), (37, 38, 69), (69, 38, 68), (38, 39, 68), (68, 39, 67), (39, 40, 67), (40, 41, 66), (67, 40, 66), (71, 66, 27), (41, 28, 27), (27, 28, 71), (53, 65, 52), (52, 65, 51), (65, 64, 51), (51, 64, 50), (64, 63, 50), (50, 63, 49), (63, 62, 49), (49, 62, 48), (48, 61, 47), (66, 46, 61), (62, 61, 48), (61, 62, 60), (62, 63, 59), (60, 62, 59), (64, 58, 63), (59, 63, 58), (54, 65, 53), (56, 65, 54), (65, 56, 64), (56, 57, 64), (57, 58, 64), (55, 56, 54), (70, 56, 55), (56, 70, 57), (70, 69, 57), (57, 69, 58), (69, 68, 58), (58, 68, 59), (68, 67, 59), (59, 67, 60), (60, 66, 61), (67, 66, 60), (71, 46, 66), (61, 46, 47), (46, 71, 47)])
_uv = me_cube_001.uv_layers.new(name='UVMap')
_uv.uv.foreach_set('vector', [0.9761, 0.1151, 0.9396, 0.1389, 0.9159, 0.02467, 0.9159, 0.02467, 0.9396, 0.1389, 0.8427, 0.0, 0.9396, 0.1389, 0.7983, 0.1358, 0.8427, 0.0, 0.8427, 0.0, 0.7983, 0.1358, 0.7169, 0.005363, 0.7983, 0.1358, 0.682, 0.1315, 0.7169, 0.005363, 0.7169, 0.005363, 0.682, 0.1315, 0.5813, 0.04963, 0.682, 0.1315, 0.5832, 0.1271, 0.5813, 0.04963, 0.5813, 0.04963, 0.5832, 0.1271, 0.5374, 0.1217, 0.5374, 0.1217, 0.5354, 0.2628, 0.5111, 0.2581, 0.5192, 0.4935, 0.5141, 0.3757, 0.5354, 0.2628, 0.5832, 0.1271, 0.5354, 0.2628, 0.5374, 0.1217, 0.5354, 0.2628, 0.5832, 0.1271, 0.5753, 0.2658, 0.5832, 0.1271, 0.682, 0.1315, 0.6327, 0.2687, 0.5753, 0.2658, 0.5832, 0.1271, 0.6327, 0.2687, 0.7983, 0.1358, 0.7409, 0.2731, 0.682, 0.1315, 0.6327, 0.2687, 0.682, 0.1315, 0.7409, 0.2731, 1.0, 0.2754, 0.9396, 0.1389, 0.9761, 0.1151, 0.9702, 0.2787, 0.9396, 0.1389, 1.0, 0.2754, 0.9396, 0.1389, 0.9702, 0.2787, 0.7983, 0.1358, 0.9702, 0.2787, 0.8608, 0.277, 0.7983, 0.1358, 0.8608, 0.277, 0.7409, 0.2731, 0.7983, 0.1358, 1.0, 0.5058, 0.9702, 0.2787, 1.0, 0.2754, 0.9823, 0.5097, 0.9702, 0.2787, 1.0, 0.5058, 0.9702, 0.2787, 0.9823, 0.5097, 0.8608, 0.277, 0.9823, 0.5097, 0.8833, 0.5088, 0.8608, 0.277, 0.8608, 0.277, 0.8833, 0.5088, 0.7409, 0.2731, 0.8833, 0.5088, 0.7404, 0.5041, 0.7409, 0.2731, 0.7409, 0.2731, 0.7404, 0.5041, 0.6327, 0.2687, 0.7404, 0.5041, 0.6019, 0.4982, 0.6327, 0.2687, 0.6327, 0.2687, 0.6019, 0.4982, 0.5753, 0.2658, 0.5753, 0.2658, 0.5192, 0.4935, 0.5354, 0.2628, 0.6019, 0.4982, 0.5192, 0.4935, 0.5753, 0.2658, 0.5, 0.4881, 0.5141, 0.3757, 0.5192, 0.4935, 0.5354, 0.2628, 0.5141, 0.3757, 0.5111, 0.2581, 0.5141, 0.3757, 0.5, 0.4881, 0.5111, 0.2581, 0.9657, 0.8944, 0.9032, 0.9805, 0.9298, 0.8741, 0.9032, 0.9805, 0.8294, 1.0, 0.9298, 0.8741, 0.9298, 0.8741, 0.8294, 1.0, 0.7886, 0.871, 0.8294, 1.0, 0.7038, 0.9857, 0.7886, 0.871, 0.7886, 0.871, 0.7038, 0.9857, 0.6722, 0.8668, 0.7038, 0.9857, 0.5696, 0.9319, 0.6722, 0.8668, 0.6722, 0.8668, 0.5696, 0.9319, 0.5734, 0.8624, 0.5696, 0.9319, 0.5277, 0.8569, 0.5734, 0.8624, 0.5277, 0.8569, 0.505, 0.7187, 0.5293, 0.7234, 0.5192, 0.4935, 0.5293, 0.7234, 0.511, 0.6061, 0.5734, 0.8624, 0.5277, 0.8569, 0.5293, 0.7234, 0.5293, 0.7234, 0.5691, 0.7265, 0.5734, 0.8624, 0.5734, 0.8624, 0.6266, 0.7293, 0.6722, 0.8668, 0.5691, 0.7265, 0.6266, 0.7293, 0.5734, 0.8624, 0.7886, 0.871, 0.6722, 0.8668, 0.7348, 0.7338, 0.6266, 0.7293, 0.7348, 0.7338, 0.6722, 0.8668, 0.9939, 0.736, 0.9657, 0.8944, 0.9298, 0.8741, 0.9641, 0.7393, 0.9939, 0.736, 0.9298, 0.8741, 0.9298, 0.8741, 0.7886, 0.871, 0.9641, 0.7393, 0.9641, 0.7393, 0.7886, 0.871, 0.8547, 0.7376, 0.8547, 0.7376, 0.7886, 0.871, 0.7348, 0.7338, 1.0, 0.5058, 0.9939, 0.736, 0.9641, 0.7393, 0.9823, 0.5097, 1.0, 0.5058, 0.9641, 0.7393, 0.9641, 0.7393, 0.8547, 0.7376, 0.9823, 0.5097, 0.9823, 0.5097, 0.8547, 0.7376, 0.8833, 0.5088, 0.8547, 0.7376, 0.7348, 0.7338, 0.8833, 0.5088, 0.8833, 0.5088, 0.7348, 0.7338, 0.7404, 0.5041, 0.7348, 0.7338, 0.6266, 0.7293, 0.7404, 0.5041, 0.7404, 0.5041, 0.6266, 0.7293, 0.6019, 0.4982, 0.6266, 0.7293, 0.5691, 0.7265, 0.6019, 0.4982, 0.5691, 0.7265, 0.5293, 0.7234, 0.5192, 0.4935, 0.6019, 0.4982, 0.5691, 0.7265, 0.5192, 0.4935, 0.5, 0.4881, 0.5192, 0.4935, 0.511, 0.6061, 0.5293, 0.7234, 0.505, 0.7187, 0.511, 0.6061, 0.511, 0.6061, 0.505, 0.7187, 0.5, 0.4881, 0.4657, 0.8944, 0.4032, 0.9805, 0.4298, 0.8741, 0.4032, 0.9805, 0.3294, 1.0, 0.4298, 0.8741, 0.4298, 0.8741, 0.3294, 1.0, 0.2886, 0.871, 0.3294, 1.0, 0.2038, 0.9857, 0.2886, 0.871, 0.2886, 0.871, 0.2038, 0.9857, 0.1722, 0.8668, 0.2038, 0.9857, 0.06959, 0.9319, 0.1722, 0.8668, 0.1722, 0.8668, 0.06959, 0.9319, 0.07345, 0.8624, 0.06959, 0.9319, 0.02766, 0.8569, 0.07345, 0.8624, 0.02766, 0.8569, 0.004962, 0.7187, 0.02929, 0.7234, 0.01924, 0.4935, 0.02929, 0.7234, 0.01102, 0.6061, 0.07345, 0.8624, 0.02766, 0.8569, 0.02929, 0.7234, 0.02929, 0.7234, 0.06914, 0.7265, 0.07345, 0.8624, 0.07345, 0.8624, 0.1266, 0.7293, 0.1722, 0.8668, 0.06914, 0.7265, 0.1266, 0.7293, 0.07345, 0.8624, 0.2886, 0.871, 0.1722, 0.8668, 0.2348, 0.7338, 0.1266, 0.7293, 0.2348, 0.7338, 0.1722, 0.8668, 0.4939, 0.736, 0.4657, 0.8944, 0.4298, 0.8741, 0.4641, 0.7393, 0.4939, 0.736, 0.4298, 0.8741, 0.4298, 0.8741, 0.2886, 0.871, 0.4641, 0.7393, 0.4641, 0.7393, 0.2886, 0.871, 0.3547, 0.7376, 0.3547, 0.7376, 0.2886, 0.871, 0.2348, 0.7338, 0.5, 0.5058, 0.4939, 0.736, 0.4641, 0.7393, 0.4823, 0.5097, 0.5, 0.5058, 0.4641, 0.7393, 0.4641, 0.7393, 0.3547, 0.7376, 0.4823, 0.5097, 0.4823, 0.5097, 0.3547, 0.7376, 0.3833, 0.5088, 0.3547, 0.7376, 0.2348, 0.7338, 0.3833, 0.5088, 0.3833, 0.5088, 0.2348, 0.7338, 0.2404, 0.5041, 0.2348, 0.7338, 0.1266, 0.7293, 0.2404, 0.5041, 0.2404, 0.5041, 0.1266, 0.7293, 0.1019, 0.4982, 0.1266, 0.7293, 0.06914, 0.7265, 0.1019, 0.4982, 0.06914, 0.7265, 0.02929, 0.7234, 0.01924, 0.4935, 0.1019, 0.4982, 0.06914, 0.7265, 0.01924, 0.4935, 0.0, 0.4881, 0.01924, 0.4935, 0.01102, 0.6061, 0.02929, 0.7234, 0.004962, 0.7187, 0.01102, 0.6061, 0.01102, 0.6061, 0.004962, 0.7187, 0.0, 0.4881, 0.4761, 0.1151, 0.4396, 0.1389, 0.4159, 0.02467, 0.4159, 0.02467, 0.4396, 0.1389, 0.3427, 0.0, 0.4396, 0.1389, 0.2983, 0.1358, 0.3427, 0.0, 0.3427, 0.0, 0.2983, 0.1358, 0.2169, 0.005363, 0.2983, 0.1358, 0.182, 0.1315, 0.2169, 0.005363, 0.2169, 0.005363, 0.182, 0.1315, 0.08133, 0.04963, 0.182, 0.1315, 0.08323, 0.1271, 0.08133, 0.04963, 0.08133, 0.04963, 0.08323, 0.1271, 0.03744, 0.1217, 0.03744, 0.1217, 0.03542, 0.2628, 0.01109, 0.2581, 0.01924, 0.4935, 0.01408, 0.3757, 0.03542, 0.2628, 0.08323, 0.1271, 0.03542, 0.2628, 0.03744, 0.1217, 0.03542, 0.2628, 0.08323, 0.1271, 0.07527, 0.2658, 0.08323, 0.1271, 0.182, 0.1315, 0.1327, 0.2687, 0.07527, 0.2658, 0.08323, 0.1271, 0.1327, 0.2687, 0.2983, 0.1358, 0.2409, 0.2731, 0.182, 0.1315, 0.1327, 0.2687, 0.182, 0.1315, 0.2409, 0.2731, 0.5, 0.2754, 0.4396, 0.1389, 0.4761, 0.1151, 0.4702, 0.2787, 0.4396, 0.1389, 0.5, 0.2754, 0.4396, 0.1389, 0.4702, 0.2787, 0.2983, 0.1358, 0.4702, 0.2787, 0.3608, 0.277, 0.2983, 0.1358, 0.3608, 0.277, 0.2409, 0.2731, 0.2983, 0.1358, 0.5, 0.5058, 0.4702, 0.2787, 0.5, 0.2754, 0.4823, 0.5097, 0.4702, 0.2787, 0.5, 0.5058, 0.4702, 0.2787, 0.4823, 0.5097, 0.3608, 0.277, 0.4823, 0.5097, 0.3833, 0.5088, 0.3608, 0.277, 0.3608, 0.277, 0.3833, 0.5088, 0.2409, 0.2731, 0.3833, 0.5088, 0.2404, 0.5041, 0.2409, 0.2731, 0.2409, 0.2731, 0.2404, 0.5041, 0.1327, 0.2687, 0.2404, 0.5041, 0.1019, 0.4982, 0.1327, 0.2687, 0.1327, 0.2687, 0.1019, 0.4982, 0.07527, 0.2658, 0.07527, 0.2658, 0.01924, 0.4935, 0.03542, 0.2628, 0.1019, 0.4982, 0.01924, 0.4935, 0.07527, 0.2658, 0.0, 0.4881, 0.01408, 0.3757, 0.01924, 0.4935, 0.03542, 0.2628, 0.01408, 0.3757, 0.01109, 0.2581, 0.01408, 0.3757, 0.0, 0.4881, 0.01109, 0.2581])
me_cube_001.materials.append(mat_material)
me_cube_001.use_remesh_preserve_volume = False
me_cube_001.use_remesh_preserve_attributes = False
me_cube_001.use_mirror_vertex_groups = False
me_cube_001.update()
arm_armature = bpy.data.armatures.new('Armature')  # bones are not reproduced

# ---- objects
ob_armature = bpy.data.objects.new('Armature', arm_armature)
ob_cube_003 = bpy.data.objects.new('Cube.003', me_cube_004)
ob_cube_002 = bpy.data.objects.new('Cube.002', me_cube_003)
ob_cube_001 = bpy.data.objects.new('Cube.001', me_cube_002)
ob_cube = bpy.data.objects.new('Cube', me_cube_001)

# ---- transforms, parenting, visibility, modifiers, constraints
ob_armature.location = (0.0, 0.0, 0.0)
ob_armature.lineart.crease_threshold = 0.0
ob_cube_003.parent = ob_armature
ob_cube_003.location = (0.0, 0.0, 0.0)
ob_cube_003.rotation_euler = (0.0, -0.0, 1.571)
ob_cube_003.lineart.crease_threshold = 0.0
_vg = ob_cube_003.vertex_groups.new(name='Bone')
_vg = ob_cube_003.vertex_groups.new(name='Bone.001')
_vg = ob_cube_003.vertex_groups.new(name='Bone.002')
_vg = ob_cube_003.vertex_groups.new(name='Bone.003')
_vg = ob_cube_003.vertex_groups.new(name='Bone.006')
_vg = ob_cube_003.vertex_groups.new(name='Bone.007')
_vg = ob_cube_003.vertex_groups.new(name='Bone.004')
for _i, _w in zip([0, 1, 13, 26], [0.3583, 0.0137, 0.05343, 0.004789]): _vg.add([_i], _w, 'REPLACE')
_vg = ob_cube_003.vertex_groups.new(name='Bone.005')
for _i, _w in zip([0, 1, 2, 3, 4, 5, 6, 7, 8, 9, 10, 11, 12, 13, 14, 15, 16, 17, 18, 19, 20, 21, 22, 23, 24, 25, 26, 27, 28, 29, 30, 31, 32, 33, 34, 35, 36, 37, 38], [0.6417, 0.9682, 0.9951, 0.9991, 0.9998, 1.0, 1.0, 1.0, 1.0, 1.0, 1.0, 0.999, 0.9844, 0.9466, 1.004, 1.002, 1.001, 1.0, 1.0, 1.0, 1.0, 1.0, 1.0, 1.001, 1.004, 1.02, 0.9726, 0.9924, 0.9971, 0.9991, 0.9996, 0.9998, 0.9999, 0.9999, 1.0, 1.0, 1.0, 0.9996, 0.9957]): _vg.add([_i], _w, 'REPLACE')
_vg = ob_cube_003.vertex_groups.new(name='Bone.008')
for _i, _w in zip([39, 40, 52, 65], [0.3583, 0.01371, 0.05338, 0.00481]): _vg.add([_i], _w, 'REPLACE')
_vg = ob_cube_003.vertex_groups.new(name='Bone.009')
for _i, _w in zip([39, 40, 41, 42, 43, 44, 45, 46, 47, 48, 49, 50, 51, 52, 53, 54, 55, 56, 57, 58, 59, 60, 61, 62, 63, 64, 65, 66, 67, 68, 69, 70, 71, 72, 73, 74, 75, 76, 77], [0.6417, 0.9681, 0.9951, 0.9991, 0.9998, 1.0, 1.0, 1.0, 1.0, 1.0, 1.0, 0.999, 0.9844, 0.9466, 1.004, 1.002, 1.001, 1.0, 1.0, 1.0, 1.0, 1.0, 1.0, 1.001, 1.004, 1.02, 0.9726, 0.9924, 0.9971, 0.9991, 0.9996, 0.9998, 0.9999, 0.9999, 1.0, 1.0, 1.0, 0.9996, 0.9957]): _vg.add([_i], _w, 'REPLACE')
_m = ob_cube_003.modifiers.new('Armature', 'ARMATURE')
_m.object = ob_armature
ob_cube_002.parent = ob_armature
ob_cube_002.location = (0.0, 0.0, 0.0)
ob_cube_002.rotation_euler = (0.0, -0.0, 1.571)
ob_cube_002.lineart.crease_threshold = 0.0
_vg = ob_cube_002.vertex_groups.new(name='Bone')
_vg = ob_cube_002.vertex_groups.new(name='Bone.001')
_vg = ob_cube_002.vertex_groups.new(name='Bone.002')
_vg = ob_cube_002.vertex_groups.new(name='Bone.003')
_vg.add([0, 1, 2, 3, 4, 5, 6, 7, 8, 9, 10, 11, 12, 26, 27, 28, 29, 30, 31, 32, 33, 34, 35, 36, 37, 38, 39, 40, 41, 42, 43, 44, 45, 46, 47, 48, 49, 50], 1.0, 'REPLACE')
_vg = ob_cube_002.vertex_groups.new(name='Bone.006')
_vg = ob_cube_002.vertex_groups.new(name='Bone.007')
_vg.add([13, 14, 15, 16, 17, 18, 19, 20, 21, 22, 23, 24, 25, 51, 52, 53, 54, 55, 56, 57, 58, 59, 60, 61, 62, 63, 64, 65, 66, 67, 68, 69, 70, 71, 72, 73, 74, 75], 1.0, 'REPLACE')
_vg = ob_cube_002.vertex_groups.new(name='Bone.004')
_vg = ob_cube_002.vertex_groups.new(name='Bone.005')
_vg = ob_cube_002.vertex_groups.new(name='Bone.008')
_vg = ob_cube_002.vertex_groups.new(name='Bone.009')
_m = ob_cube_002.modifiers.new('Armature', 'ARMATURE')
_m.object = ob_armature
ob_cube_001.parent = ob_armature
ob_cube_001.location = (0.0, 0.0, 0.0)
ob_cube_001.rotation_euler = (0.0, -0.0, 1.571)
ob_cube_001.lineart.crease_threshold = 0.0
_vg = ob_cube_001.vertex_groups.new(name='Bone')
for _i, _w in zip([0, 1, 2, 3, 4, 6, 7, 8, 9, 10, 11, 12, 13, 14, 15, 16, 17, 21, 22, 23, 24, 25, 26, 27, 28, 33, 34, 35, 36, 37, 38, 39, 40, 41, 42, 43, 44, 45, 46, 47, 48], [0.006809, 0.1328, 0.7986, 0.1691, 0.1492, 0.02966, 0.1584, 0.5853, 0.8194, 0.7061, 0.335, 0.2498, 0.006861, 0.133, 0.8012, 0.1693, 0.1493, 0.1278, 0.703, 0.1076, 0.03629, 0.1501, 0.7712, 0.2392, 0.1585, 0.1282, 0.7055, 0.1076, 0.3333, 0.05389, 0.1681, 0.525, 0.7684, 0.6471, 0.339, 0.2449, 0.03636, 0.1503, 0.7733, 0.2396, 0.1586]): _vg.add([_i], _w, 'REPLACE')
_vg = ob_cube_001.vertex_groups.new(name='Bone.001')
for _i, _w in zip([0, 5, 6, 7, 8, 13, 18, 24, 25, 29, 30, 37, 38, 39, 44, 45, 49], [0.05069, 0.2126, 0.7747, 0.609, 0.1522, 0.05069, 0.2126, 0.07128, 0.01052, 0.2293, 0.9729, 0.702, 0.5422, 0.1596, 0.07128, 0.01052, 0.2293]): _vg.add([_i], _w, 'REPLACE')
_vg = ob_cube_001.vertex_groups.new(name='Bone.002')
for _i, _w in zip([0, 1, 2, 5, 6, 7, 8, 9, 19, 20, 21, 22, 24, 25, 26, 29, 37, 38, 39, 40], [0.9111, 0.8217, 0.07735, 0.7597, 0.09246, 0.1153, 0.128, 0.06307, 0.9682, 0.9752, 0.8384, 0.1639, 0.8676, 0.7851, 0.08806, 0.7294, 0.1214, 0.143, 0.1525, 0.07902]): _vg.add([_i], _w, 'REPLACE')
_vg = ob_cube_001.vertex_groups.new(name='Bone.003')
_vg = ob_cube_001.vertex_groups.new(name='Bone.006')
for _i, _w in zip([6, 7, 8, 9, 13, 14, 15, 18, 31, 32, 33, 34, 37, 38, 39, 40, 44, 45, 46, 49], [0.09246, 0.1153, 0.128, 0.06295, 0.9111, 0.8216, 0.07632, 0.7597, 0.9682, 0.9751, 0.8382, 0.1627, 0.1214, 0.1429, 0.1525, 0.0789, 0.8676, 0.7851, 0.0872, 0.7294]): _vg.add([_i], _w, 'REPLACE')
_vg = ob_cube_001.vertex_groups.new(name='Bone.007')
_vg = ob_cube_001.vertex_groups.new(name='Bone.004')
for _i, _w in zip([2, 3, 4, 10, 11, 12, 16, 17, 22, 23, 26, 27, 28, 35, 36, 41, 42, 43, 47, 48], [0.09703, 0.7729, 0.6634, 0.1379, 0.3307, 0.3744, 0.03765, 0.1846, 0.1118, 0.7779, 0.1014, 0.6682, 0.6445, 0.1124, 0.3333, 0.1614, 0.3263, 0.376, 0.06804, 0.1924]): _vg.add([_i], _w, 'REPLACE')
_vg = ob_cube_001.vertex_groups.new(name='Bone.005')
_vg = ob_cube_001.vertex_groups.new(name='Bone.008')
for _i, _w in zip([3, 4, 10, 11, 12, 15, 16, 17, 23, 27, 28, 34, 35, 36, 41, 42, 43, 46, 47, 48], [0.03766, 0.1846, 0.1378, 0.3306, 0.3744, 0.09582, 0.7727, 0.6633, 0.1124, 0.06805, 0.1924, 0.1107, 0.7779, 0.3333, 0.1614, 0.3262, 0.376, 0.1005, 0.668, 0.6445]): _vg.add([_i], _w, 'REPLACE')
_vg = ob_cube_001.vertex_groups.new(name='Bone.009')
_m = ob_cube_001.modifiers.new('Armature', 'ARMATURE')
_m.object = ob_armature
ob_cube.parent = ob_armature
ob_cube.location = (0.0, 0.0, 4.228)
ob_cube.rotation_euler = (0.0, -0.0, 1.571)
ob_cube.scale = (1.0, 1.0, 1.0)
ob_cube.lineart.crease_threshold = 0.0
_vg = ob_cube.vertex_groups.new(name='Bone')
_vg = ob_cube.vertex_groups.new(name='Bone.001')
for _i, _w in zip([0, 1, 2, 3, 4, 5, 6, 7, 8, 9, 10, 11, 12, 13, 14, 15, 16, 17, 18, 19, 20, 21, 22, 23, 24, 25, 26, 27, 28, 29, 30, 31, 32, 33, 34, 35, 36, 37, 38, 39, 40, 41, 42, 43, 44, 45, 46, 47, 48, 49, 50, 51, 52, 53, 54, 55, 56, 57, 58, 59, 60, 61, 62, 63, 64, 65, 66, 67, 68, 69, 70, 71], [0.9784, 0.8257, 0.9118, 0.9454, 0.9632, 0.9694, 0.9725, 0.9583, 0.9348, 0.8593, 0.5245, 0.9784, 0.8262, 0.9121, 0.9456, 0.9633, 0.9695, 0.9726, 0.9584, 0.935, 0.8597, 0.5248, 0.9798, 0.9771, 0.9719, 0.9608, 0.9562, 0.978, 0.9741, 0.9632, 0.9512, 0.8964, 0.7519, 0.5584, 0.4981, 0.8165, 0.821, 0.9071, 0.9422, 0.9614, 0.9682, 0.9718, 0.9575, 0.9333, 0.8571, 0.5264, 0.978, 0.9742, 0.9633, 0.9514, 0.8967, 0.7523, 0.5587, 0.4984, 0.8171, 0.9987, 0.8214, 0.9074, 0.9424, 0.9616, 0.9683, 0.9719, 0.9576, 0.9335, 0.8574, 0.5267, 0.9789, 0.9754, 0.9683, 0.955, 0.9489, 0.9806]): _vg.add([_i], _w, 'REPLACE')
_vg = ob_cube.vertex_groups.new(name='Bone.002')
for _i, _w in zip([1, 2, 8, 9, 10, 31, 32, 33, 34, 35, 36, 37, 38, 43, 44, 45], [0.08396, 0.0317, 0.0118, 0.0687, 0.2363, 0.05049, 0.1229, 0.2196, 0.2497, 0.09009, 0.08583, 0.0353, 0.001635, 0.01302, 0.0696, 0.2351]): _vg.add([_i], _w, 'REPLACE')
_vg = ob_cube.vertex_groups.new(name='Bone.003')
for _i, _w in zip([1, 2, 8, 9, 10, 31, 32, 33, 34, 35, 36, 37, 38, 43, 44, 45], [0.08396, 0.0317, 0.0118, 0.0687, 0.2363, 0.05049, 0.1229, 0.2196, 0.2497, 0.09009, 0.08583, 0.0353, 0.001635, 0.01302, 0.0696, 0.2351]): _vg.add([_i], _w, 'REPLACE')
_vg = ob_cube.vertex_groups.new(name='Bone.006')
for _i, _w in zip([12, 13, 19, 20, 21, 50, 51, 52, 53, 54, 56, 57, 58, 63, 64, 65], [0.08372, 0.03138, 0.01157, 0.06852, 0.2362, 0.05034, 0.1227, 0.2195, 0.2496, 0.08979, 0.0856, 0.035, 0.001432, 0.01279, 0.06943, 0.235]): _vg.add([_i], _w, 'REPLACE')
_vg = ob_cube.vertex_groups.new(name='Bone.007')
for _i, _w in zip([12, 13, 19, 20, 21, 50, 51, 52, 53, 54, 56, 57, 58, 63, 64, 65], [0.08372, 0.03138, 0.01157, 0.06852, 0.2362, 0.05034, 0.1227, 0.2195, 0.2496, 0.08979, 0.0856, 0.035, 0.001432, 0.01279, 0.06943, 0.235]): _vg.add([_i], _w, 'REPLACE')
_vg = ob_cube.vertex_groups.new(name='Bone.004')
_vg = ob_cube.vertex_groups.new(name='Bone.005')
_vg = ob_cube.vertex_groups.new(name='Bone.008')
_vg = ob_cube.vertex_groups.new(name='Bone.009')
_m = ob_cube.modifiers.new('Armature', 'ARMATURE')
_m.object = ob_armature

# ---- collection membership
col_collection_1.objects.link(ob_armature)
col_collection_1.objects.link(ob_cube_003)
col_collection_1.objects.link(ob_cube_002)
col_collection_1.objects.link(ob_cube_001)
col_collection_1.objects.link(ob_cube)

# ---- scene / render settings (as saved in the file)
scene.frame_start = 1; scene.frame_end = 50; scene.frame_set(80)
scene.render.engine = 'BLENDER_EEVEE_NEXT'
scene.render.resolution_percentage = 50
scene.render.dither_intensity = 0.0
scene.cycles.use_denoising = False
scene.cycles.samples = 10
scene.cycles.sampling_pattern = 'TABULATED_SOBOL'
scene.cycles.light_sampling_threshold = 0.0
scene.cycles.use_adaptive_sampling = False
scene.cycles.use_light_tree = False
scene.cycles.blur_glossy = 0.0
scene.cycles.pixel_filter_type = 'GAUSSIAN'
scene.cycles.sample_clamp_indirect = 0.0
scene.view_settings.view_transform = 'Standard'
bpy.context.view_layer.update()

# ---- added for rendering (the .blend has no active camera and no usable light): camera, sun
cam_auto = bpy.data.cameras.new('AutoCamera')
cam_auto.lens = 50.0
cam_auto.sensor_width = 36.0
cam_auto.clip_end = 1000.0
ob_auto_camera = bpy.data.objects.new('AutoCamera', cam_auto)
scene.collection.objects.link(ob_auto_camera)
ob_auto_camera.location = (6.3068, -7.56816, 7.76692)
ob_auto_camera.rotation_euler = (1.09748, -7.21219e-08, 0.694738)
scene.camera = ob_auto_camera
light_auto_sun = bpy.data.lights.new('AutoSun', 'SUN')
light_auto_sun.energy = 3.0
light_auto_sun.angle = 0.0523599
ob_auto_sun = bpy.data.objects.new('AutoSun', light_auto_sun)
scene.collection.objects.link(ob_auto_sun)
ob_auto_sun.rotation_euler = (0.872665, 0.174533, 0.523599)
bpy.context.view_layer.update()
